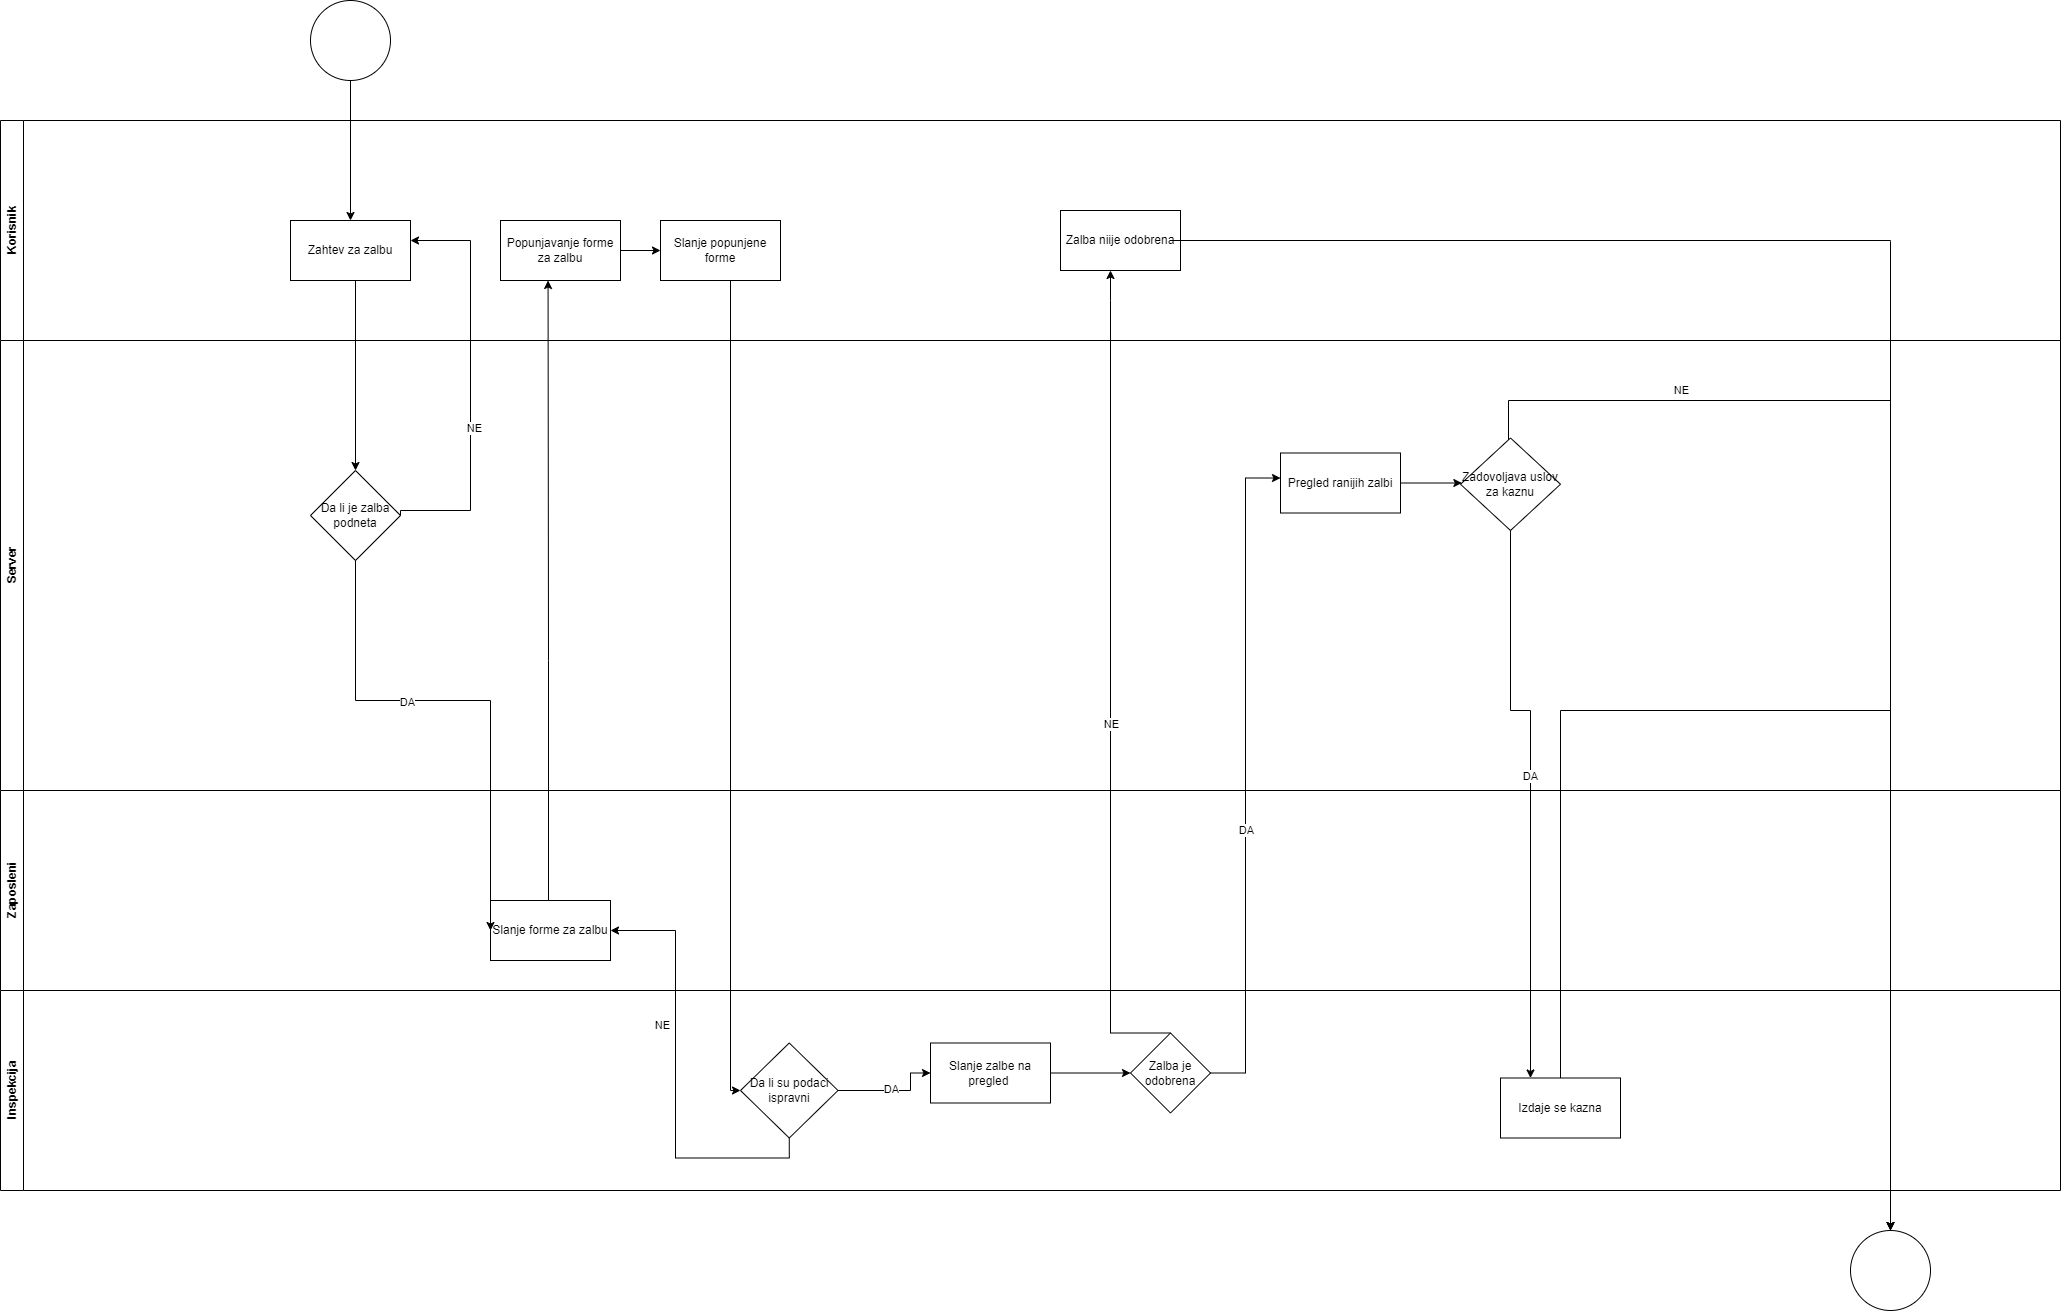

The diagram above was exported from draw.io. Its source (the exported page's mxGraphModel, read from the mxfile embedded in the PNG):
<mxGraphModel dx="1676" dy="461" grid="1" gridSize="10" guides="1" tooltips="1" connect="1" arrows="1" fold="1" page="1" pageScale="1" pageWidth="850" pageHeight="1100" background="none" math="0" shadow="0">
  <root>
    <mxCell id="0" />
    <mxCell id="1" parent="0" />
    <mxCell id="0Tsie21TPq9WJ1kXh0Vl-9" style="edgeStyle=orthogonalEdgeStyle;rounded=0;orthogonalLoop=1;jettySize=auto;html=1;entryX=0.5;entryY=0;entryDx=0;entryDy=0;" parent="1" source="0Tsie21TPq9WJ1kXh0Vl-4" target="0Tsie21TPq9WJ1kXh0Vl-8" edge="1">
      <mxGeometry relative="1" as="geometry">
        <Array as="points">
          <mxPoint x="100" y="400" />
          <mxPoint x="100" y="400" />
        </Array>
      </mxGeometry>
    </mxCell>
    <mxCell id="0Tsie21TPq9WJ1kXh0Vl-4" value="Zahtev za zalbu" style="rounded=0;whiteSpace=wrap;html=1;" parent="1" vertex="1">
      <mxGeometry x="40" y="340" width="120" height="60" as="geometry" />
    </mxCell>
    <mxCell id="0Tsie21TPq9WJ1kXh0Vl-7" style="edgeStyle=orthogonalEdgeStyle;rounded=0;orthogonalLoop=1;jettySize=auto;html=1;entryX=0.5;entryY=0;entryDx=0;entryDy=0;" parent="1" source="0Tsie21TPq9WJ1kXh0Vl-6" target="0Tsie21TPq9WJ1kXh0Vl-4" edge="1">
      <mxGeometry relative="1" as="geometry" />
    </mxCell>
    <mxCell id="0Tsie21TPq9WJ1kXh0Vl-6" value="" style="ellipse;whiteSpace=wrap;html=1;aspect=fixed;" parent="1" vertex="1">
      <mxGeometry x="60" y="120" width="80" height="80" as="geometry" />
    </mxCell>
    <mxCell id="0Tsie21TPq9WJ1kXh0Vl-14" style="edgeStyle=orthogonalEdgeStyle;rounded=0;orthogonalLoop=1;jettySize=auto;html=1;entryX=0.563;entryY=1.017;entryDx=0;entryDy=0;entryPerimeter=0;exitX=0.5;exitY=0;exitDx=0;exitDy=0;" parent="1" source="0Tsie21TPq9WJ1kXh0Vl-10" edge="1">
      <mxGeometry relative="1" as="geometry">
        <mxPoint x="190" y="763.98" as="sourcePoint" />
        <mxPoint x="297.55999999999995" y="400.0000000000001" as="targetPoint" />
        <Array as="points">
          <mxPoint x="298" y="780" />
          <mxPoint x="298" y="590" />
        </Array>
      </mxGeometry>
    </mxCell>
    <mxCell id="0Tsie21TPq9WJ1kXh0Vl-16" style="edgeStyle=orthogonalEdgeStyle;rounded=0;orthogonalLoop=1;jettySize=auto;html=1;entryX=0;entryY=0.5;entryDx=0;entryDy=0;" parent="1" source="0Tsie21TPq9WJ1kXh0Vl-13" target="0Tsie21TPq9WJ1kXh0Vl-15" edge="1">
      <mxGeometry relative="1" as="geometry" />
    </mxCell>
    <mxCell id="0Tsie21TPq9WJ1kXh0Vl-18" style="edgeStyle=orthogonalEdgeStyle;rounded=0;orthogonalLoop=1;jettySize=auto;html=1;entryX=0;entryY=0.5;entryDx=0;entryDy=0;" parent="1" source="0Tsie21TPq9WJ1kXh0Vl-15" target="0Tsie21TPq9WJ1kXh0Vl-17" edge="1">
      <mxGeometry relative="1" as="geometry">
        <Array as="points">
          <mxPoint x="480" y="1210" />
        </Array>
      </mxGeometry>
    </mxCell>
    <mxCell id="0Tsie21TPq9WJ1kXh0Vl-15" value="Slanje popunjene forme" style="rounded=0;whiteSpace=wrap;html=1;" parent="1" vertex="1">
      <mxGeometry x="410" y="340" width="120" height="60" as="geometry" />
    </mxCell>
    <mxCell id="0Tsie21TPq9WJ1kXh0Vl-368" value="Korisnik" style="swimlane;horizontal=0;whiteSpace=wrap;html=1;" parent="1" vertex="1">
      <mxGeometry x="-250" y="240" width="2060" height="220" as="geometry" />
    </mxCell>
    <mxCell id="0Tsie21TPq9WJ1kXh0Vl-13" value="Popunjavanje forme za zalbu" style="rounded=0;whiteSpace=wrap;html=1;" parent="0Tsie21TPq9WJ1kXh0Vl-368" vertex="1">
      <mxGeometry x="500" y="100" width="120" height="60" as="geometry" />
    </mxCell>
    <mxCell id="0Tsie21TPq9WJ1kXh0Vl-321" value="Zalba niije odobrena" style="rounded=0;whiteSpace=wrap;html=1;" parent="0Tsie21TPq9WJ1kXh0Vl-368" vertex="1">
      <mxGeometry x="1060" y="90" width="120" height="60" as="geometry" />
    </mxCell>
    <mxCell id="0Tsie21TPq9WJ1kXh0Vl-369" value="Server" style="swimlane;horizontal=0;whiteSpace=wrap;html=1;" parent="1" vertex="1">
      <mxGeometry x="-250" y="460" width="2060" height="450" as="geometry">
        <mxRectangle y="380" width="40" height="140" as="alternateBounds" />
      </mxGeometry>
    </mxCell>
    <mxCell id="0Tsie21TPq9WJ1kXh0Vl-8" value="Da li je zalba podneta" style="rhombus;whiteSpace=wrap;html=1;" parent="0Tsie21TPq9WJ1kXh0Vl-369" vertex="1">
      <mxGeometry x="310" y="130" width="90" height="90" as="geometry" />
    </mxCell>
    <mxCell id="0Tsie21TPq9WJ1kXh0Vl-324" value="Pregled ranijih zalbi" style="rounded=0;whiteSpace=wrap;html=1;" parent="0Tsie21TPq9WJ1kXh0Vl-369" vertex="1">
      <mxGeometry x="1280" y="112.5" width="120" height="60" as="geometry" />
    </mxCell>
    <mxCell id="0Tsie21TPq9WJ1kXh0Vl-330" value="Zadovoljava uslov za kaznu" style="rhombus;whiteSpace=wrap;html=1;" parent="0Tsie21TPq9WJ1kXh0Vl-369" vertex="1">
      <mxGeometry x="1460" y="97.5" width="100" height="92.5" as="geometry" />
    </mxCell>
    <mxCell id="0Tsie21TPq9WJ1kXh0Vl-331" style="edgeStyle=orthogonalEdgeStyle;rounded=0;orthogonalLoop=1;jettySize=auto;html=1;" parent="0Tsie21TPq9WJ1kXh0Vl-369" source="0Tsie21TPq9WJ1kXh0Vl-324" target="0Tsie21TPq9WJ1kXh0Vl-330" edge="1">
      <mxGeometry relative="1" as="geometry">
        <Array as="points">
          <mxPoint x="1470" y="140" />
          <mxPoint x="1470" y="140" />
        </Array>
      </mxGeometry>
    </mxCell>
    <mxCell id="0Tsie21TPq9WJ1kXh0Vl-377" style="edgeStyle=orthogonalEdgeStyle;rounded=0;orthogonalLoop=1;jettySize=auto;html=1;entryX=0.5;entryY=0;entryDx=0;entryDy=0;" parent="0Tsie21TPq9WJ1kXh0Vl-369" target="0Tsie21TPq9WJ1kXh0Vl-345" edge="1">
      <mxGeometry relative="1" as="geometry">
        <mxPoint x="1170" y="-100" as="sourcePoint" />
        <mxPoint x="2154.08" y="505.1199999999999" as="targetPoint" />
        <Array as="points">
          <mxPoint x="1890" y="-99" />
          <mxPoint x="1890" y="510" />
        </Array>
      </mxGeometry>
    </mxCell>
    <mxCell id="0Tsie21TPq9WJ1kXh0Vl-322" style="edgeStyle=orthogonalEdgeStyle;rounded=0;orthogonalLoop=1;jettySize=auto;html=1;exitX=0.5;exitY=0;exitDx=0;exitDy=0;" parent="1" source="0Tsie21TPq9WJ1kXh0Vl-319" edge="1">
      <mxGeometry relative="1" as="geometry">
        <mxPoint x="860.0344827586209" y="617.5344827586207" as="sourcePoint" />
        <mxPoint x="860" y="390" as="targetPoint" />
        <Array as="points">
          <mxPoint x="860" y="420" />
          <mxPoint x="860" y="420" />
        </Array>
      </mxGeometry>
    </mxCell>
    <mxCell id="0Tsie21TPq9WJ1kXh0Vl-323" value="NE" style="edgeLabel;html=1;align=center;verticalAlign=middle;resizable=0;points=[];" parent="0Tsie21TPq9WJ1kXh0Vl-322" vertex="1" connectable="0">
      <mxGeometry x="-0.0667" y="-2" relative="1" as="geometry">
        <mxPoint x="-2" y="15" as="offset" />
      </mxGeometry>
    </mxCell>
    <mxCell id="0Tsie21TPq9WJ1kXh0Vl-345" value="" style="ellipse;whiteSpace=wrap;html=1;aspect=fixed;" parent="1" vertex="1">
      <mxGeometry x="1600" y="1350" width="80" height="80" as="geometry" />
    </mxCell>
    <mxCell id="0Tsie21TPq9WJ1kXh0Vl-363" style="edgeStyle=orthogonalEdgeStyle;rounded=0;orthogonalLoop=1;jettySize=auto;html=1;entryX=0.5;entryY=0;entryDx=0;entryDy=0;" parent="1" source="0Tsie21TPq9WJ1kXh0Vl-361" target="0Tsie21TPq9WJ1kXh0Vl-345" edge="1">
      <mxGeometry relative="1" as="geometry">
        <mxPoint x="1900" y="970" as="targetPoint" />
        <Array as="points">
          <mxPoint x="1640" y="830" />
        </Array>
      </mxGeometry>
    </mxCell>
    <mxCell id="0Tsie21TPq9WJ1kXh0Vl-370" style="edgeStyle=orthogonalEdgeStyle;rounded=0;orthogonalLoop=1;jettySize=auto;html=1;entryX=0.5;entryY=0;entryDx=0;entryDy=0;" parent="1" source="0Tsie21TPq9WJ1kXh0Vl-330" target="0Tsie21TPq9WJ1kXh0Vl-345" edge="1">
      <mxGeometry relative="1" as="geometry">
        <Array as="points">
          <mxPoint x="1258" y="520" />
          <mxPoint x="1640" y="520" />
          <mxPoint x="1640" y="970" />
        </Array>
      </mxGeometry>
    </mxCell>
    <mxCell id="0Tsie21TPq9WJ1kXh0Vl-371" value="NE" style="edgeLabel;html=1;align=center;verticalAlign=middle;resizable=0;points=[];" parent="0Tsie21TPq9WJ1kXh0Vl-370" vertex="1" connectable="0">
      <mxGeometry x="0.3849" y="1" relative="1" as="geometry">
        <mxPoint x="-211" y="-455" as="offset" />
      </mxGeometry>
    </mxCell>
    <mxCell id="0Tsie21TPq9WJ1kXh0Vl-364" style="edgeStyle=orthogonalEdgeStyle;rounded=0;orthogonalLoop=1;jettySize=auto;html=1;exitX=1;exitY=0.5;exitDx=0;exitDy=0;" parent="1" source="0Tsie21TPq9WJ1kXh0Vl-8" target="0Tsie21TPq9WJ1kXh0Vl-4" edge="1">
      <mxGeometry relative="1" as="geometry">
        <mxPoint x="150" y="630" as="sourcePoint" />
        <mxPoint x="180" y="360" as="targetPoint" />
        <Array as="points">
          <mxPoint x="150" y="630" />
          <mxPoint x="220" y="630" />
          <mxPoint x="220" y="360" />
        </Array>
      </mxGeometry>
    </mxCell>
    <mxCell id="0Tsie21TPq9WJ1kXh0Vl-365" value="NE" style="edgeLabel;html=1;align=center;verticalAlign=middle;resizable=0;points=[];" parent="0Tsie21TPq9WJ1kXh0Vl-364" vertex="1" connectable="0">
      <mxGeometry x="-0.2206" y="-3" relative="1" as="geometry">
        <mxPoint as="offset" />
      </mxGeometry>
    </mxCell>
    <mxCell id="Enta_wWhTAjxi8w7_bS0-1" value="Zaposleni" style="swimlane;horizontal=0;whiteSpace=wrap;html=1;" vertex="1" parent="1">
      <mxGeometry x="-250" y="910" width="2060" height="200" as="geometry" />
    </mxCell>
    <mxCell id="0Tsie21TPq9WJ1kXh0Vl-10" value="Slanje forme za zalbu" style="rounded=0;whiteSpace=wrap;html=1;" parent="Enta_wWhTAjxi8w7_bS0-1" vertex="1">
      <mxGeometry x="490" y="110" width="120" height="60" as="geometry" />
    </mxCell>
    <mxCell id="0Tsie21TPq9WJ1kXh0Vl-11" style="edgeStyle=orthogonalEdgeStyle;rounded=0;orthogonalLoop=1;jettySize=auto;html=1;entryX=0;entryY=0.5;entryDx=0;entryDy=0;" parent="1" source="0Tsie21TPq9WJ1kXh0Vl-8" target="0Tsie21TPq9WJ1kXh0Vl-10" edge="1">
      <mxGeometry relative="1" as="geometry">
        <mxPoint x="220" y="810" as="targetPoint" />
        <Array as="points">
          <mxPoint x="105" y="820" />
        </Array>
      </mxGeometry>
    </mxCell>
    <mxCell id="0Tsie21TPq9WJ1kXh0Vl-12" value="DA" style="edgeLabel;html=1;align=center;verticalAlign=middle;resizable=0;points=[];" parent="0Tsie21TPq9WJ1kXh0Vl-11" vertex="1" connectable="0">
      <mxGeometry x="-0.2453" y="-1" relative="1" as="geometry">
        <mxPoint as="offset" />
      </mxGeometry>
    </mxCell>
    <mxCell id="0Tsie21TPq9WJ1kXh0Vl-19" style="edgeStyle=orthogonalEdgeStyle;rounded=0;orthogonalLoop=1;jettySize=auto;html=1;exitX=0.5;exitY=1;exitDx=0;exitDy=0;entryX=1;entryY=0.5;entryDx=0;entryDy=0;" parent="1" source="0Tsie21TPq9WJ1kXh0Vl-17" target="0Tsie21TPq9WJ1kXh0Vl-10" edge="1">
      <mxGeometry relative="1" as="geometry" />
    </mxCell>
    <mxCell id="0Tsie21TPq9WJ1kXh0Vl-20" value="NE" style="edgeLabel;html=1;align=center;verticalAlign=middle;resizable=0;points=[];" parent="0Tsie21TPq9WJ1kXh0Vl-19" vertex="1" connectable="0">
      <mxGeometry x="0.2422" y="2" relative="1" as="geometry">
        <mxPoint x="-12" y="-2" as="offset" />
      </mxGeometry>
    </mxCell>
    <mxCell id="Enta_wWhTAjxi8w7_bS0-2" value="Inspekcija" style="swimlane;horizontal=0;whiteSpace=wrap;html=1;" vertex="1" parent="1">
      <mxGeometry x="-250" y="1110" width="2060" height="200" as="geometry" />
    </mxCell>
    <mxCell id="0Tsie21TPq9WJ1kXh0Vl-17" value="Da li su podaci ispravni" style="rhombus;whiteSpace=wrap;html=1;" parent="Enta_wWhTAjxi8w7_bS0-2" vertex="1">
      <mxGeometry x="740" y="52.5" width="97.5" height="95" as="geometry" />
    </mxCell>
    <mxCell id="0Tsie21TPq9WJ1kXh0Vl-21" value="Slanje zalbe na pregled&amp;nbsp;" style="rounded=0;whiteSpace=wrap;html=1;" parent="Enta_wWhTAjxi8w7_bS0-2" vertex="1">
      <mxGeometry x="930" y="52.5" width="120" height="60" as="geometry" />
    </mxCell>
    <mxCell id="0Tsie21TPq9WJ1kXh0Vl-22" style="edgeStyle=orthogonalEdgeStyle;rounded=0;orthogonalLoop=1;jettySize=auto;html=1;entryX=0;entryY=0.5;entryDx=0;entryDy=0;" parent="Enta_wWhTAjxi8w7_bS0-2" source="0Tsie21TPq9WJ1kXh0Vl-17" target="0Tsie21TPq9WJ1kXh0Vl-21" edge="1">
      <mxGeometry relative="1" as="geometry">
        <Array as="points">
          <mxPoint x="910" y="100" />
          <mxPoint x="910" y="83" />
        </Array>
      </mxGeometry>
    </mxCell>
    <mxCell id="0Tsie21TPq9WJ1kXh0Vl-23" value="DA" style="edgeLabel;html=1;align=center;verticalAlign=middle;resizable=0;points=[];" parent="0Tsie21TPq9WJ1kXh0Vl-22" vertex="1" connectable="0">
      <mxGeometry x="-0.0309" y="2" relative="1" as="geometry">
        <mxPoint as="offset" />
      </mxGeometry>
    </mxCell>
    <mxCell id="0Tsie21TPq9WJ1kXh0Vl-319" value="Zalba je odobrena" style="rhombus;whiteSpace=wrap;html=1;" parent="Enta_wWhTAjxi8w7_bS0-2" vertex="1">
      <mxGeometry x="1130" y="42.5" width="80" height="80" as="geometry" />
    </mxCell>
    <mxCell id="0Tsie21TPq9WJ1kXh0Vl-320" style="edgeStyle=orthogonalEdgeStyle;rounded=0;orthogonalLoop=1;jettySize=auto;html=1;entryX=0;entryY=0.5;entryDx=0;entryDy=0;" parent="Enta_wWhTAjxi8w7_bS0-2" source="0Tsie21TPq9WJ1kXh0Vl-21" target="0Tsie21TPq9WJ1kXh0Vl-319" edge="1">
      <mxGeometry relative="1" as="geometry" />
    </mxCell>
    <mxCell id="0Tsie21TPq9WJ1kXh0Vl-361" value="Izdaje se kazna" style="rounded=0;whiteSpace=wrap;html=1;" parent="Enta_wWhTAjxi8w7_bS0-2" vertex="1">
      <mxGeometry x="1500" y="87.5" width="120" height="60" as="geometry" />
    </mxCell>
    <mxCell id="0Tsie21TPq9WJ1kXh0Vl-325" style="edgeStyle=orthogonalEdgeStyle;rounded=0;orthogonalLoop=1;jettySize=auto;html=1;entryX=0;entryY=0.417;entryDx=0;entryDy=0;entryPerimeter=0;" parent="1" source="0Tsie21TPq9WJ1kXh0Vl-319" target="0Tsie21TPq9WJ1kXh0Vl-324" edge="1">
      <mxGeometry relative="1" as="geometry" />
    </mxCell>
    <mxCell id="0Tsie21TPq9WJ1kXh0Vl-328" value="DA" style="edgeLabel;html=1;align=center;verticalAlign=middle;resizable=0;points=[];" parent="0Tsie21TPq9WJ1kXh0Vl-325" vertex="1" connectable="0">
      <mxGeometry x="-0.1641" relative="1" as="geometry">
        <mxPoint as="offset" />
      </mxGeometry>
    </mxCell>
    <mxCell id="0Tsie21TPq9WJ1kXh0Vl-373" style="edgeStyle=orthogonalEdgeStyle;rounded=0;orthogonalLoop=1;jettySize=auto;html=1;entryX=0.25;entryY=0;entryDx=0;entryDy=0;" parent="1" source="0Tsie21TPq9WJ1kXh0Vl-330" target="0Tsie21TPq9WJ1kXh0Vl-361" edge="1">
      <mxGeometry relative="1" as="geometry">
        <mxPoint x="1397.8400000000006" y="604.3599999999999" as="targetPoint" />
        <Array as="points">
          <mxPoint x="1260" y="830" />
          <mxPoint x="1280" y="830" />
        </Array>
      </mxGeometry>
    </mxCell>
    <mxCell id="0Tsie21TPq9WJ1kXh0Vl-376" value="DA" style="edgeLabel;html=1;align=center;verticalAlign=middle;resizable=0;points=[];" parent="0Tsie21TPq9WJ1kXh0Vl-373" vertex="1" connectable="0">
      <mxGeometry x="-0.0663" y="-1" relative="1" as="geometry">
        <mxPoint as="offset" />
      </mxGeometry>
    </mxCell>
  </root>
</mxGraphModel>